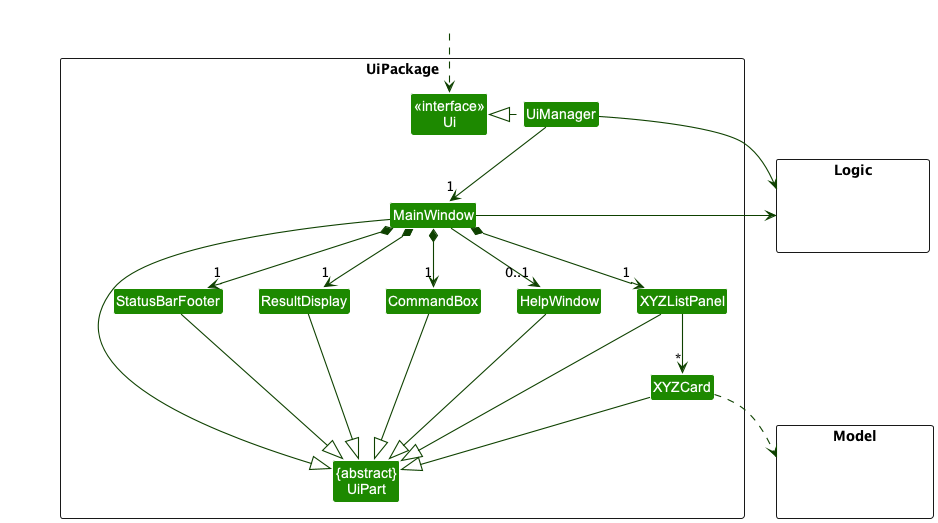

The diagram above was rendered by PlantUML. Its source (embedded in the PNG):
@startuml
!include style.puml
skinparam arrowThickness 1.1
skinparam arrowColor UI_COLOR_T4
skinparam classBackgroundColor UI_COLOR

package UiPackage <<Rectangle>>{
Class "<<interface>>\nUi" as Ui
Class "{abstract}\nUiPart" as UiPart
Class UiManager
Class MainWindow
Class HelpWindow
Class ResultDisplay
Class XYZListPanel
Class XYZCard
Class StatusBarFooter
Class CommandBox
}

package Model <<Rectangle>> {
Class HiddenModel #FFFFFF
}

package Logic <<Rectangle>> {
Class HiddenLogic #FFFFFF
}

Class HiddenOutside #FFFFFF
HiddenOutside ..> Ui

UiManager .left.|> Ui
UiManager -down-> "1" MainWindow
MainWindow *-down->  "1" CommandBox
MainWindow *-down-> "1" ResultDisplay
MainWindow *-down-> "1" XYZListPanel
MainWindow *-down-> "1" StatusBarFooter
MainWindow --> "0..1" HelpWindow

XYZListPanel -down-> "*" XYZCard

MainWindow -left-|> UiPart

ResultDisplay --|> UiPart
CommandBox --|> UiPart
XYZListPanel --|> UiPart
XYZCard --|> UiPart
StatusBarFooter --|> UiPart
HelpWindow --|> UiPart

XYZCard ..> Model
UiManager -right-> Logic
MainWindow -left-> Logic

HelpWindow -[hidden]left- CommandBox
CommandBox -[hidden]left- ResultDisplay
ResultDisplay -[hidden]left- StatusBarFooter

MainWindow -[hidden]-|> UiPart
@enduml